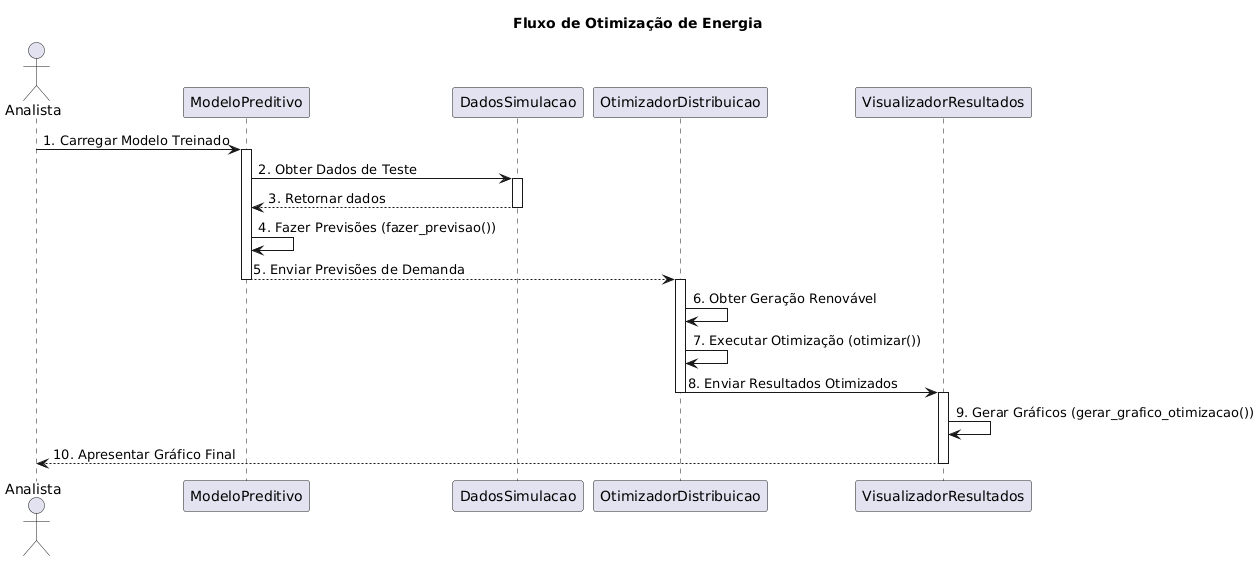

The diagram above was rendered by PlantUML. Its source (embedded in the PNG):
@startuml
title Fluxo de Otimização de Energia

actor Analista
participant ModeloPreditivo
participant DadosSimulacao
participant OtimizadorDistribuicao
participant VisualizadorResultados

Analista -> ModeloPreditivo: 1. Carregar Modelo Treinado
activate ModeloPreditivo

ModeloPreditivo -> DadosSimulacao: 2. Obter Dados de Teste
activate DadosSimulacao
DadosSimulacao --> ModeloPreditivo: 3. Retornar dados
deactivate DadosSimulacao

ModeloPreditivo -> ModeloPreditivo: 4. Fazer Previsões (fazer_previsao())
ModeloPreditivo --> OtimizadorDistribuicao: 5. Enviar Previsões de Demanda
deactivate ModeloPreditivo
activate OtimizadorDistribuicao

OtimizadorDistribuicao -> OtimizadorDistribuicao: 6. Obter Geração Renovável
OtimizadorDistribuicao -> OtimizadorDistribuicao: 7. Executar Otimização (otimizar())
OtimizadorDistribuicao -> VisualizadorResultados: 8. Enviar Resultados Otimizados
deactivate OtimizadorDistribuicao
activate VisualizadorResultados

VisualizadorResultados -> VisualizadorResultados: 9. Gerar Gráficos (gerar_grafico_otimizacao())
VisualizadorResultados --> Analista: 10. Apresentar Gráfico Final
deactivate VisualizadorResultados
@enduml